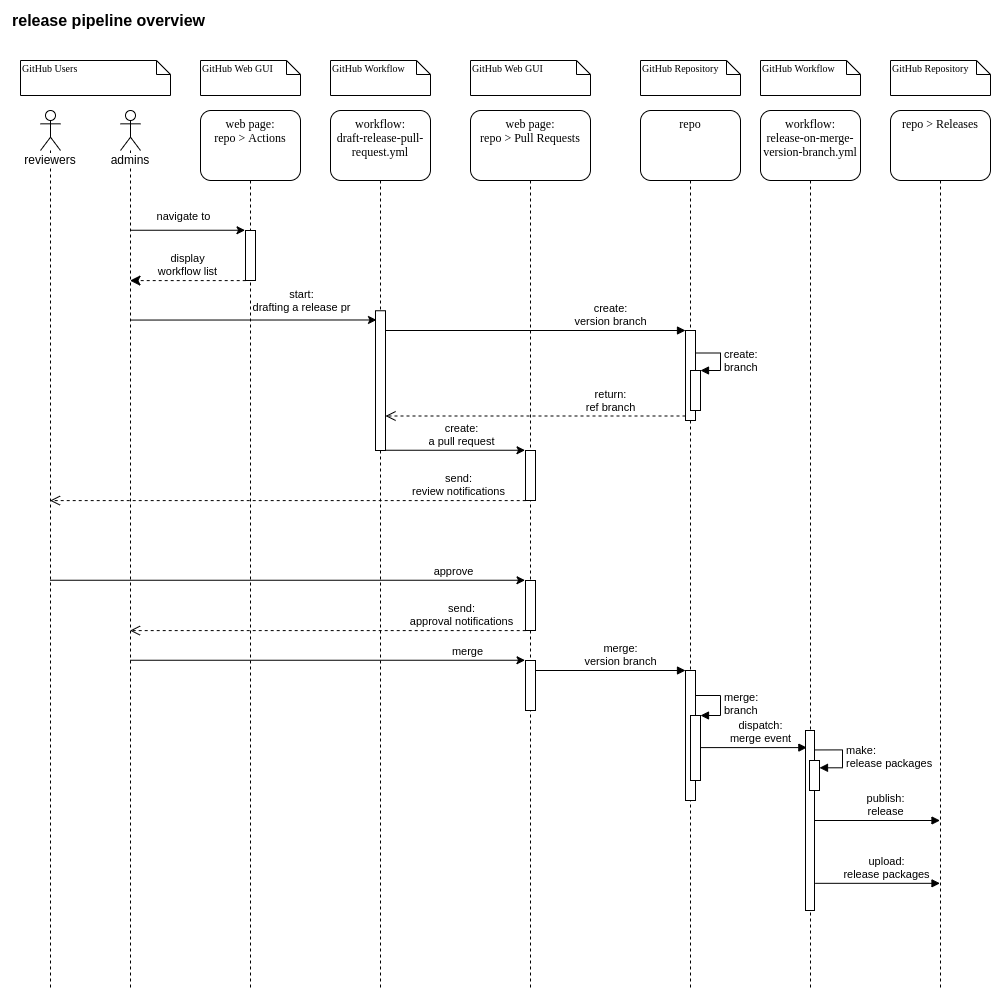

The diagram above was exported from draw.io. Its source (the exported page's mxGraphModel, read from the mxfile embedded in the PNG):
<mxGraphModel dx="1413" dy="787" grid="1" gridSize="10" guides="1" tooltips="1" connect="1" arrows="1" fold="1" page="1" pageScale="1" pageWidth="827" pageHeight="1169" math="0" shadow="0">
  <root>
    <mxCell id="Y0R1pGBMkRmRz9O7ERHP-0" />
    <mxCell id="Y0R1pGBMkRmRz9O7ERHP-1" parent="Y0R1pGBMkRmRz9O7ERHP-0" />
    <mxCell id="5cwkmsyVRWFBka6fxvEM-0" value="workflow:&lt;br&gt;draft-release-pull-request.yml" style="shape=umlLifeline;perimeter=lifelinePerimeter;whiteSpace=wrap;html=1;container=1;collapsible=0;recursiveResize=0;outlineConnect=0;rounded=1;shadow=0;comic=0;labelBackgroundColor=none;strokeWidth=1;fontFamily=Verdana;fontSize=12;align=center;size=70;verticalAlign=top;" vertex="1" parent="Y0R1pGBMkRmRz9O7ERHP-1">
      <mxGeometry x="320" y="100" width="100" height="880" as="geometry" />
    </mxCell>
    <mxCell id="4E5u64vxXu2v8_reAIFQ-4" value="" style="html=1;points=[];perimeter=orthogonalPerimeter;" vertex="1" parent="5cwkmsyVRWFBka6fxvEM-0">
      <mxGeometry x="45" y="200.25" width="10" height="139.75" as="geometry" />
    </mxCell>
    <mxCell id="5cwkmsyVRWFBka6fxvEM-8" value="web page:&lt;br&gt;repo &amp;gt; Actions" style="shape=umlLifeline;perimeter=lifelinePerimeter;whiteSpace=wrap;html=1;container=1;collapsible=0;recursiveResize=0;outlineConnect=0;rounded=1;shadow=0;comic=0;labelBackgroundColor=none;strokeWidth=1;fontFamily=Verdana;fontSize=12;align=center;size=70;verticalAlign=top;" vertex="1" parent="Y0R1pGBMkRmRz9O7ERHP-1">
      <mxGeometry x="190" y="100" width="100" height="880" as="geometry" />
    </mxCell>
    <mxCell id="5cwkmsyVRWFBka6fxvEM-10" value="&lt;div style=&quot;text-align: center&quot;&gt;&lt;span&gt;&lt;font style=&quot;font-size: 10px&quot;&gt;GitHub Web GUI&lt;/font&gt;&lt;/span&gt;&lt;/div&gt;" style="shape=note;whiteSpace=wrap;html=1;size=14;verticalAlign=top;align=left;spacingTop=-6;rounded=0;shadow=0;comic=0;labelBackgroundColor=none;strokeWidth=1;fontFamily=Verdana;fontSize=12" vertex="1" parent="Y0R1pGBMkRmRz9O7ERHP-1">
      <mxGeometry x="190" y="50" width="100" height="35" as="geometry" />
    </mxCell>
    <mxCell id="5cwkmsyVRWFBka6fxvEM-11" value="&lt;font style=&quot;font-size: 10px&quot;&gt;GitHub Workflow&lt;br&gt;&lt;/font&gt;" style="shape=note;whiteSpace=wrap;html=1;size=14;verticalAlign=top;align=left;spacingTop=-6;rounded=0;shadow=0;comic=0;labelBackgroundColor=none;strokeWidth=1;fontFamily=Verdana;fontSize=12" vertex="1" parent="Y0R1pGBMkRmRz9O7ERHP-1">
      <mxGeometry x="320" y="50" width="100" height="35" as="geometry" />
    </mxCell>
    <mxCell id="5cwkmsyVRWFBka6fxvEM-12" value="&lt;span style=&quot;background-color: rgb(255 , 255 , 255)&quot;&gt;admins&lt;/span&gt;" style="shape=umlLifeline;participant=umlActor;perimeter=lifelinePerimeter;whiteSpace=wrap;html=1;container=1;collapsible=0;recursiveResize=0;verticalAlign=top;spacingTop=36;outlineConnect=0;align=center;" vertex="1" parent="Y0R1pGBMkRmRz9O7ERHP-1">
      <mxGeometry x="110" y="100" width="20" height="880" as="geometry" />
    </mxCell>
    <mxCell id="5cwkmsyVRWFBka6fxvEM-13" value="&lt;span style=&quot;background-color: rgb(255 , 255 , 255)&quot;&gt;reviewers&lt;/span&gt;" style="shape=umlLifeline;participant=umlActor;perimeter=lifelinePerimeter;whiteSpace=wrap;html=1;container=1;collapsible=0;recursiveResize=0;verticalAlign=top;spacingTop=36;outlineConnect=0;align=center;" vertex="1" parent="Y0R1pGBMkRmRz9O7ERHP-1">
      <mxGeometry x="30" y="100" width="20" height="880" as="geometry" />
    </mxCell>
    <mxCell id="4E5u64vxXu2v8_reAIFQ-0" value="" style="html=1;points=[];perimeter=orthogonalPerimeter;" vertex="1" parent="Y0R1pGBMkRmRz9O7ERHP-1">
      <mxGeometry x="235" y="220" width="10" height="50" as="geometry" />
    </mxCell>
    <mxCell id="4E5u64vxXu2v8_reAIFQ-1" value="" style="endArrow=classic;html=1;entryX=-0.048;entryY=-0.005;entryDx=0;entryDy=0;entryPerimeter=0;" edge="1" parent="Y0R1pGBMkRmRz9O7ERHP-1" target="4E5u64vxXu2v8_reAIFQ-0" source="5cwkmsyVRWFBka6fxvEM-12">
      <mxGeometry width="50" height="50" relative="1" as="geometry">
        <mxPoint x="119.5" y="269.75" as="sourcePoint" />
        <mxPoint x="223" y="264" as="targetPoint" />
      </mxGeometry>
    </mxCell>
    <mxCell id="4E5u64vxXu2v8_reAIFQ-2" value="navigate to" style="edgeLabel;html=1;align=center;verticalAlign=middle;resizable=0;points=[];" vertex="1" connectable="0" parent="4E5u64vxXu2v8_reAIFQ-1">
      <mxGeometry x="-0.3883" y="-1" relative="1" as="geometry">
        <mxPoint x="18.47" y="-15.51" as="offset" />
      </mxGeometry>
    </mxCell>
    <mxCell id="4E5u64vxXu2v8_reAIFQ-3" value="display&lt;br&gt;workflow list" style="html=1;verticalAlign=bottom;endArrow=classic;dashed=1;endSize=8;endFill=1;exitX=0.021;exitY=1.002;exitDx=0;exitDy=0;exitPerimeter=0;" edge="1" parent="Y0R1pGBMkRmRz9O7ERHP-1" source="4E5u64vxXu2v8_reAIFQ-0" target="5cwkmsyVRWFBka6fxvEM-12">
      <mxGeometry relative="1" as="geometry">
        <mxPoint x="224" y="317" as="sourcePoint" />
        <mxPoint x="119.5" y="320.1" as="targetPoint" />
        <Array as="points" />
      </mxGeometry>
    </mxCell>
    <mxCell id="4E5u64vxXu2v8_reAIFQ-5" value="" style="endArrow=classic;html=1;entryX=0.1;entryY=0.066;entryDx=0;entryDy=0;entryPerimeter=0;" edge="1" parent="Y0R1pGBMkRmRz9O7ERHP-1" target="4E5u64vxXu2v8_reAIFQ-4">
      <mxGeometry width="50" height="50" relative="1" as="geometry">
        <mxPoint x="120" y="309.55125" as="sourcePoint" />
        <mxPoint x="354.5" y="309.55125" as="targetPoint" />
      </mxGeometry>
    </mxCell>
    <mxCell id="4E5u64vxXu2v8_reAIFQ-6" value="start:&lt;br&gt;drafting a release pr" style="edgeLabel;html=1;align=center;verticalAlign=middle;resizable=0;points=[];" vertex="1" connectable="0" parent="4E5u64vxXu2v8_reAIFQ-5">
      <mxGeometry x="-0.3883" y="-1" relative="1" as="geometry">
        <mxPoint x="95.5" y="-21" as="offset" />
      </mxGeometry>
    </mxCell>
    <mxCell id="4E5u64vxXu2v8_reAIFQ-7" value="web page:&lt;br&gt;repo &amp;gt; Pull Requests" style="shape=umlLifeline;perimeter=lifelinePerimeter;whiteSpace=wrap;html=1;container=1;collapsible=0;recursiveResize=0;outlineConnect=0;rounded=1;shadow=0;comic=0;labelBackgroundColor=none;strokeWidth=1;fontFamily=Verdana;fontSize=12;align=center;size=70;verticalAlign=top;" vertex="1" parent="Y0R1pGBMkRmRz9O7ERHP-1">
      <mxGeometry x="460" y="100" width="120" height="880" as="geometry" />
    </mxCell>
    <mxCell id="4E5u64vxXu2v8_reAIFQ-9" value="" style="html=1;points=[];perimeter=orthogonalPerimeter;" vertex="1" parent="4E5u64vxXu2v8_reAIFQ-7">
      <mxGeometry x="55.00000000000007" y="340" width="10" height="50" as="geometry" />
    </mxCell>
    <mxCell id="4E5u64vxXu2v8_reAIFQ-27" value="" style="html=1;points=[];perimeter=orthogonalPerimeter;" vertex="1" parent="4E5u64vxXu2v8_reAIFQ-7">
      <mxGeometry x="55.000000000000114" y="470" width="10" height="50" as="geometry" />
    </mxCell>
    <mxCell id="4E5u64vxXu2v8_reAIFQ-35" value="" style="html=1;points=[];perimeter=orthogonalPerimeter;" vertex="1" parent="4E5u64vxXu2v8_reAIFQ-7">
      <mxGeometry x="55.000000000000114" y="550" width="10" height="50" as="geometry" />
    </mxCell>
    <mxCell id="4E5u64vxXu2v8_reAIFQ-8" value="&lt;div style=&quot;text-align: center&quot;&gt;&lt;span&gt;&lt;font style=&quot;font-size: 10px&quot;&gt;GitHub Web GUI&lt;/font&gt;&lt;/span&gt;&lt;/div&gt;" style="shape=note;whiteSpace=wrap;html=1;size=14;verticalAlign=top;align=left;spacingTop=-6;rounded=0;shadow=0;comic=0;labelBackgroundColor=none;strokeWidth=1;fontFamily=Verdana;fontSize=12" vertex="1" parent="Y0R1pGBMkRmRz9O7ERHP-1">
      <mxGeometry x="460" y="50" width="120" height="35" as="geometry" />
    </mxCell>
    <mxCell id="4E5u64vxXu2v8_reAIFQ-10" value="" style="endArrow=classic;html=1;entryX=-0.048;entryY=-0.005;entryDx=0;entryDy=0;entryPerimeter=0;" edge="1" parent="Y0R1pGBMkRmRz9O7ERHP-1" target="4E5u64vxXu2v8_reAIFQ-9" source="4E5u64vxXu2v8_reAIFQ-4">
      <mxGeometry width="50" height="50" relative="1" as="geometry">
        <mxPoint x="430.0033333333333" y="340" as="sourcePoint" />
        <mxPoint x="533.1700000000001" y="384.25" as="targetPoint" />
      </mxGeometry>
    </mxCell>
    <mxCell id="4E5u64vxXu2v8_reAIFQ-11" value="create:&lt;br&gt;a pull request" style="edgeLabel;html=1;align=center;verticalAlign=middle;resizable=0;points=[];" vertex="1" connectable="0" parent="4E5u64vxXu2v8_reAIFQ-10">
      <mxGeometry x="-0.3883" y="-1" relative="1" as="geometry">
        <mxPoint x="32.33" y="-17.509999999999998" as="offset" />
      </mxGeometry>
    </mxCell>
    <mxCell id="4E5u64vxXu2v8_reAIFQ-12" value="send:&lt;br&gt;review notifications" style="html=1;verticalAlign=bottom;endArrow=open;dashed=1;endSize=8;endFill=0;exitX=0.021;exitY=1.002;exitDx=0;exitDy=0;exitPerimeter=0;" edge="1" parent="Y0R1pGBMkRmRz9O7ERHP-1" source="4E5u64vxXu2v8_reAIFQ-9" target="5cwkmsyVRWFBka6fxvEM-13">
      <mxGeometry x="-0.7198" relative="1" as="geometry">
        <mxPoint x="694.1700000000001" y="437.25" as="sourcePoint" />
        <mxPoint x="590.0033333333333" y="390.35" as="targetPoint" />
        <Array as="points" />
        <mxPoint as="offset" />
      </mxGeometry>
    </mxCell>
    <mxCell id="4E5u64vxXu2v8_reAIFQ-13" value="repo" style="shape=umlLifeline;perimeter=lifelinePerimeter;whiteSpace=wrap;html=1;container=1;collapsible=0;recursiveResize=0;outlineConnect=0;rounded=1;shadow=0;comic=0;labelBackgroundColor=none;strokeWidth=1;fontFamily=Verdana;fontSize=12;align=center;size=70;verticalAlign=top;" vertex="1" parent="Y0R1pGBMkRmRz9O7ERHP-1">
      <mxGeometry x="630" y="100" width="100" height="880" as="geometry" />
    </mxCell>
    <mxCell id="4E5u64vxXu2v8_reAIFQ-24" value="" style="html=1;points=[];perimeter=orthogonalPerimeter;" vertex="1" parent="4E5u64vxXu2v8_reAIFQ-13">
      <mxGeometry x="45" y="220" width="10" height="90" as="geometry" />
    </mxCell>
    <mxCell id="4E5u64vxXu2v8_reAIFQ-48" value="" style="html=1;points=[];perimeter=orthogonalPerimeter;" vertex="1" parent="4E5u64vxXu2v8_reAIFQ-13">
      <mxGeometry x="50" y="260" width="10" height="40" as="geometry" />
    </mxCell>
    <mxCell id="4E5u64vxXu2v8_reAIFQ-49" value="create:&lt;br&gt;branch" style="edgeStyle=orthogonalEdgeStyle;html=1;align=left;spacingLeft=2;endArrow=block;rounded=0;entryX=1;entryY=0;exitX=1.1;exitY=0.25;exitDx=0;exitDy=0;exitPerimeter=0;" edge="1" target="4E5u64vxXu2v8_reAIFQ-48" parent="4E5u64vxXu2v8_reAIFQ-13" source="4E5u64vxXu2v8_reAIFQ-24">
      <mxGeometry relative="1" as="geometry">
        <mxPoint x="50" y="225" as="sourcePoint" />
        <Array as="points">
          <mxPoint x="80" y="243" />
          <mxPoint x="80" y="260" />
        </Array>
      </mxGeometry>
    </mxCell>
    <mxCell id="4E5u64vxXu2v8_reAIFQ-54" value="" style="html=1;points=[];perimeter=orthogonalPerimeter;" vertex="1" parent="4E5u64vxXu2v8_reAIFQ-13">
      <mxGeometry x="45" y="560" width="10" height="130" as="geometry" />
    </mxCell>
    <mxCell id="4E5u64vxXu2v8_reAIFQ-55" value="" style="html=1;points=[];perimeter=orthogonalPerimeter;" vertex="1" parent="4E5u64vxXu2v8_reAIFQ-13">
      <mxGeometry x="50" y="605" width="10" height="65" as="geometry" />
    </mxCell>
    <mxCell id="4E5u64vxXu2v8_reAIFQ-56" value="merge:&lt;br&gt;branch" style="edgeStyle=orthogonalEdgeStyle;html=1;align=left;spacingLeft=2;endArrow=block;rounded=0;entryX=1;entryY=0;" edge="1" parent="4E5u64vxXu2v8_reAIFQ-13" source="4E5u64vxXu2v8_reAIFQ-54" target="4E5u64vxXu2v8_reAIFQ-55">
      <mxGeometry relative="1" as="geometry">
        <mxPoint x="-590" y="505" as="sourcePoint" />
        <Array as="points">
          <mxPoint x="80" y="585" />
          <mxPoint x="80" y="605" />
        </Array>
      </mxGeometry>
    </mxCell>
    <mxCell id="4E5u64vxXu2v8_reAIFQ-20" value="&lt;font style=&quot;font-size: 10px&quot;&gt;&lt;span style=&quot;text-align: center&quot;&gt;GitHub Repository&lt;/span&gt;&lt;br&gt;&lt;/font&gt;" style="shape=note;whiteSpace=wrap;html=1;size=14;verticalAlign=top;align=left;spacingTop=-6;rounded=0;shadow=0;comic=0;labelBackgroundColor=none;strokeWidth=1;fontFamily=Verdana;fontSize=12" vertex="1" parent="Y0R1pGBMkRmRz9O7ERHP-1">
      <mxGeometry x="630" y="50" width="100" height="35" as="geometry" />
    </mxCell>
    <mxCell id="4E5u64vxXu2v8_reAIFQ-26" value="return:&lt;br&gt;ref branch" style="html=1;verticalAlign=bottom;endArrow=open;dashed=1;endSize=8;exitX=0;exitY=0.95;" edge="1" source="4E5u64vxXu2v8_reAIFQ-24" parent="Y0R1pGBMkRmRz9O7ERHP-1" target="4E5u64vxXu2v8_reAIFQ-4">
      <mxGeometry x="-0.5" relative="1" as="geometry">
        <mxPoint x="455" y="406" as="targetPoint" />
        <mxPoint as="offset" />
      </mxGeometry>
    </mxCell>
    <mxCell id="4E5u64vxXu2v8_reAIFQ-25" value="create:&lt;br&gt;version branch" style="html=1;verticalAlign=bottom;endArrow=block;entryX=0;entryY=0;" edge="1" target="4E5u64vxXu2v8_reAIFQ-24" parent="Y0R1pGBMkRmRz9O7ERHP-1" source="4E5u64vxXu2v8_reAIFQ-4">
      <mxGeometry x="0.5" relative="1" as="geometry">
        <mxPoint x="455" y="330" as="sourcePoint" />
        <mxPoint as="offset" />
      </mxGeometry>
    </mxCell>
    <mxCell id="4E5u64vxXu2v8_reAIFQ-28" value="" style="endArrow=classic;html=1;entryX=-0.048;entryY=-0.005;entryDx=0;entryDy=0;entryPerimeter=0;" edge="1" parent="Y0R1pGBMkRmRz9O7ERHP-1" target="4E5u64vxXu2v8_reAIFQ-27" source="5cwkmsyVRWFBka6fxvEM-13">
      <mxGeometry width="50" height="50" relative="1" as="geometry">
        <mxPoint x="385.17" y="470" as="sourcePoint" />
        <mxPoint x="533.34" y="464.5" as="targetPoint" />
      </mxGeometry>
    </mxCell>
    <mxCell id="4E5u64vxXu2v8_reAIFQ-29" value="approve" style="edgeLabel;html=1;align=center;verticalAlign=middle;resizable=0;points=[];" vertex="1" connectable="0" parent="4E5u64vxXu2v8_reAIFQ-28">
      <mxGeometry x="-0.3883" y="-1" relative="1" as="geometry">
        <mxPoint x="258.17" y="-10.749999999999998" as="offset" />
      </mxGeometry>
    </mxCell>
    <mxCell id="4E5u64vxXu2v8_reAIFQ-30" value="send:&lt;br&gt;approval notifications" style="html=1;verticalAlign=bottom;endArrow=open;dashed=1;endSize=8;endFill=0;exitX=0.021;exitY=1.002;exitDx=0;exitDy=0;exitPerimeter=0;" edge="1" parent="Y0R1pGBMkRmRz9O7ERHP-1" source="4E5u64vxXu2v8_reAIFQ-27" target="5cwkmsyVRWFBka6fxvEM-12">
      <mxGeometry x="-0.6783" relative="1" as="geometry">
        <mxPoint x="694.34" y="517.5" as="sourcePoint" />
        <mxPoint x="60.00333333333337" y="520.35" as="targetPoint" />
        <Array as="points" />
        <mxPoint as="offset" />
      </mxGeometry>
    </mxCell>
    <mxCell id="4E5u64vxXu2v8_reAIFQ-33" value="&lt;div style=&quot;text-align: center&quot;&gt;&lt;span&gt;&lt;font style=&quot;font-size: 10px&quot;&gt;GitHub Users&lt;/font&gt;&lt;/span&gt;&lt;/div&gt;" style="shape=note;whiteSpace=wrap;html=1;size=14;verticalAlign=top;align=left;spacingTop=-6;rounded=0;shadow=0;comic=0;labelBackgroundColor=none;strokeWidth=1;fontFamily=Verdana;fontSize=12" vertex="1" parent="Y0R1pGBMkRmRz9O7ERHP-1">
      <mxGeometry x="10" y="50" width="150" height="35" as="geometry" />
    </mxCell>
    <mxCell id="4E5u64vxXu2v8_reAIFQ-36" value="" style="endArrow=classic;html=1;entryX=-0.048;entryY=-0.005;entryDx=0;entryDy=0;entryPerimeter=0;" edge="1" parent="Y0R1pGBMkRmRz9O7ERHP-1" target="4E5u64vxXu2v8_reAIFQ-35" source="5cwkmsyVRWFBka6fxvEM-12">
      <mxGeometry width="50" height="50" relative="1" as="geometry">
        <mxPoint x="49.83333333333337" y="570" as="sourcePoint" />
        <mxPoint x="533.34" y="554.75" as="targetPoint" />
      </mxGeometry>
    </mxCell>
    <mxCell id="4E5u64vxXu2v8_reAIFQ-37" value="merge" style="edgeLabel;html=1;align=center;verticalAlign=middle;resizable=0;points=[];" vertex="1" connectable="0" parent="4E5u64vxXu2v8_reAIFQ-36">
      <mxGeometry x="-0.3883" y="-1" relative="1" as="geometry">
        <mxPoint x="216.17000000000002" y="-10.749999999999998" as="offset" />
      </mxGeometry>
    </mxCell>
    <mxCell id="4E5u64vxXu2v8_reAIFQ-42" value="workflow:&lt;br&gt;release-on-merge-version-branch.yml" style="shape=umlLifeline;perimeter=lifelinePerimeter;whiteSpace=wrap;html=1;container=1;collapsible=0;recursiveResize=0;outlineConnect=0;rounded=1;shadow=0;comic=0;labelBackgroundColor=none;strokeWidth=1;fontFamily=Verdana;fontSize=12;align=center;size=70;verticalAlign=top;" vertex="1" parent="Y0R1pGBMkRmRz9O7ERHP-1">
      <mxGeometry x="750" y="100" width="100" height="880" as="geometry" />
    </mxCell>
    <mxCell id="4E5u64vxXu2v8_reAIFQ-43" value="" style="html=1;points=[];perimeter=orthogonalPerimeter;" vertex="1" parent="4E5u64vxXu2v8_reAIFQ-42">
      <mxGeometry x="45" y="620" width="9" height="180" as="geometry" />
    </mxCell>
    <mxCell id="4E5u64vxXu2v8_reAIFQ-59" value="" style="html=1;points=[];perimeter=orthogonalPerimeter;" vertex="1" parent="4E5u64vxXu2v8_reAIFQ-42">
      <mxGeometry x="49" y="650" width="10" height="30" as="geometry" />
    </mxCell>
    <mxCell id="4E5u64vxXu2v8_reAIFQ-60" value="make:&lt;br&gt;release packages" style="edgeStyle=orthogonalEdgeStyle;html=1;align=left;spacingLeft=2;endArrow=block;rounded=0;entryX=1;entryY=0.244;exitX=0.972;exitY=0.108;exitDx=0;exitDy=0;exitPerimeter=0;entryDx=0;entryDy=0;entryPerimeter=0;" edge="1" parent="4E5u64vxXu2v8_reAIFQ-42" target="4E5u64vxXu2v8_reAIFQ-59" source="4E5u64vxXu2v8_reAIFQ-43">
      <mxGeometry relative="1" as="geometry">
        <mxPoint x="57" y="670" as="sourcePoint" />
        <Array as="points">
          <mxPoint x="82" y="639" />
          <mxPoint x="82" y="657" />
          <mxPoint x="59" y="657" />
        </Array>
        <mxPoint x="62" y="690" as="targetPoint" />
      </mxGeometry>
    </mxCell>
    <mxCell id="4E5u64vxXu2v8_reAIFQ-44" value="&lt;font style=&quot;font-size: 10px&quot;&gt;GitHub Workflow&lt;br&gt;&lt;/font&gt;" style="shape=note;whiteSpace=wrap;html=1;size=14;verticalAlign=top;align=left;spacingTop=-6;rounded=0;shadow=0;comic=0;labelBackgroundColor=none;strokeWidth=1;fontFamily=Verdana;fontSize=12" vertex="1" parent="Y0R1pGBMkRmRz9O7ERHP-1">
      <mxGeometry x="750" y="50" width="100" height="35" as="geometry" />
    </mxCell>
    <mxCell id="4E5u64vxXu2v8_reAIFQ-57" value="merge:&lt;br&gt;version branch" style="html=1;verticalAlign=bottom;endArrow=block;entryX=0;entryY=0;" edge="1" parent="Y0R1pGBMkRmRz9O7ERHP-1" target="4E5u64vxXu2v8_reAIFQ-54" source="4E5u64vxXu2v8_reAIFQ-35">
      <mxGeometry x="0.1333" relative="1" as="geometry">
        <mxPoint x="385" y="670.0000000000001" as="sourcePoint" />
        <mxPoint as="offset" />
      </mxGeometry>
    </mxCell>
    <mxCell id="4E5u64vxXu2v8_reAIFQ-58" value="dispatch:&lt;br&gt;merge event" style="html=1;verticalAlign=bottom;endArrow=block;entryX=0.15;entryY=0.095;entryDx=0;entryDy=0;entryPerimeter=0;" edge="1" parent="Y0R1pGBMkRmRz9O7ERHP-1" source="4E5u64vxXu2v8_reAIFQ-55" target="4E5u64vxXu2v8_reAIFQ-43">
      <mxGeometry x="0.1333" relative="1" as="geometry">
        <mxPoint x="545" y="680" as="sourcePoint" />
        <mxPoint as="offset" />
        <mxPoint x="695" y="680" as="targetPoint" />
      </mxGeometry>
    </mxCell>
    <mxCell id="4E5u64vxXu2v8_reAIFQ-61" value="repo &amp;gt; Releases" style="shape=umlLifeline;perimeter=lifelinePerimeter;whiteSpace=wrap;html=1;container=1;collapsible=0;recursiveResize=0;outlineConnect=0;rounded=1;shadow=0;comic=0;labelBackgroundColor=none;strokeWidth=1;fontFamily=Verdana;fontSize=12;align=center;size=70;verticalAlign=top;" vertex="1" parent="Y0R1pGBMkRmRz9O7ERHP-1">
      <mxGeometry x="880" y="100" width="100" height="880" as="geometry" />
    </mxCell>
    <mxCell id="4E5u64vxXu2v8_reAIFQ-65" value="&lt;div style=&quot;text-align: center&quot;&gt;&lt;span&gt;&lt;font style=&quot;font-size: 10px&quot;&gt;GitHub Repository&lt;/font&gt;&lt;/span&gt;&lt;/div&gt;" style="shape=note;whiteSpace=wrap;html=1;size=14;verticalAlign=top;align=left;spacingTop=-6;rounded=0;shadow=0;comic=0;labelBackgroundColor=none;strokeWidth=1;fontFamily=Verdana;fontSize=12" vertex="1" parent="Y0R1pGBMkRmRz9O7ERHP-1">
      <mxGeometry x="880" y="50" width="100" height="35" as="geometry" />
    </mxCell>
    <mxCell id="4E5u64vxXu2v8_reAIFQ-66" value="publish:&lt;br&gt;release" style="html=1;verticalAlign=bottom;endArrow=block;" edge="1" parent="Y0R1pGBMkRmRz9O7ERHP-1" source="4E5u64vxXu2v8_reAIFQ-43" target="4E5u64vxXu2v8_reAIFQ-61">
      <mxGeometry x="0.1333" relative="1" as="geometry">
        <mxPoint x="837.5" y="860.0799999999999" as="sourcePoint" />
        <mxPoint as="offset" />
        <mxPoint x="979.5" y="860.0799999999999" as="targetPoint" />
      </mxGeometry>
    </mxCell>
    <mxCell id="4E5u64vxXu2v8_reAIFQ-69" value="upload:&lt;br&gt;release packages" style="html=1;verticalAlign=bottom;endArrow=block;exitX=1.083;exitY=0.849;exitDx=0;exitDy=0;exitPerimeter=0;" edge="1" parent="Y0R1pGBMkRmRz9O7ERHP-1" source="4E5u64vxXu2v8_reAIFQ-43" target="4E5u64vxXu2v8_reAIFQ-61">
      <mxGeometry x="0.1333" relative="1" as="geometry">
        <mxPoint x="835" y="900" as="sourcePoint" />
        <mxPoint as="offset" />
        <mxPoint x="979.5" y="900" as="targetPoint" />
      </mxGeometry>
    </mxCell>
    <mxCell id="h9Ph3NeD_RxbMsnIaVZs-0" value="release pipeline overview" style="text;html=1;align=left;verticalAlign=middle;resizable=0;points=[];autosize=1;fontSize=16;fontStyle=1" vertex="1" parent="Y0R1pGBMkRmRz9O7ERHP-1">
      <mxGeometry width="210" height="20" as="geometry" />
    </mxCell>
  </root>
</mxGraphModel>